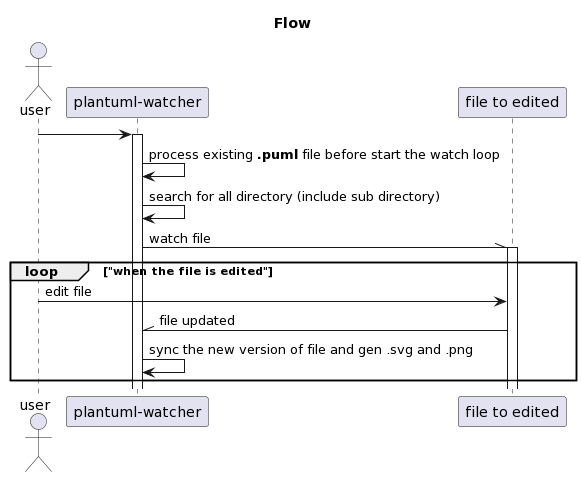

The diagram above was rendered by PlantUML. Its source (embedded in the PNG):
@startuml
title Flow

actor user
participant "plantuml-watcher" as watcher
participant "file to edited" as f

user -> watcher
activate watcher
watcher -> watcher: process existing **.puml** file before start the watch loop
watcher -> watcher: search for all directory (include sub directory)
watcher -\\ f: watch file
activate f

loop "when the file is edited"
    user -> f: edit file
    f -\\ watcher: file updated
    watcher -> watcher: sync the new version of file and gen .svg and .png
end
@enduml